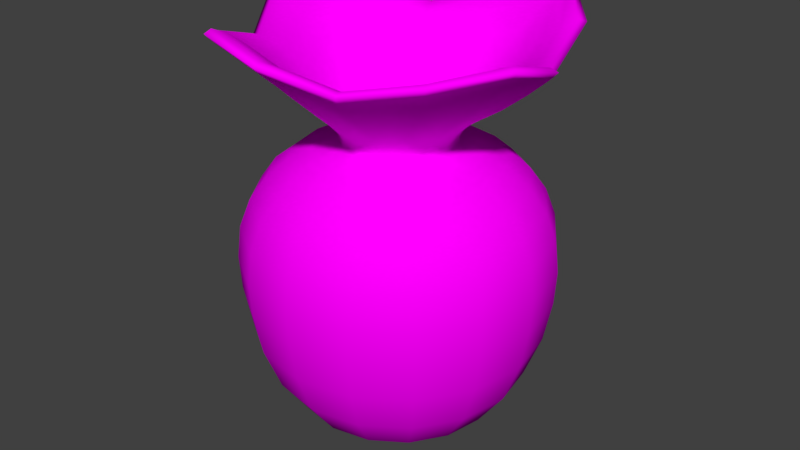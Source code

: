 # Source: MoneyBag.blend  (saved by Blender 2.79.0; exported with 4.5.12 LTS)
import bpy
from mathutils import Matrix  # noqa: F401  (used for matrix-valued properties, if any)

bpy.ops.wm.read_factory_settings(use_empty=True)
scene = bpy.context.scene
scene.name = 'Scene'

# ---- collections
col_collection_1 = bpy.data.collections.new('Collection 1'); scene.collection.children.link(col_collection_1)

# ---- images (referenced by path relative to the original .blend; pixels are not part of the script)
import os
ASSET_DIR = os.environ.get("B2B_ASSET_DIR", "")  # directory of the original .blend (textures are referenced by path, not embedded)
HERE = os.path.dirname(os.path.abspath(__file__))  # packed textures are extracted next to this script under _unpacked/

def load_image(name, relpath, width, height, colorspace="sRGB"):
    """Load a texture the original file referenced (path relative to the .blend, or extracted next to this script)."""
    p = next((c for c in (os.path.join(HERE, relpath), os.path.join(ASSET_DIR, relpath)) if relpath and os.path.exists(c)), "")
    if p:
        img = bpy.data.images.load(p, check_existing=True)
        img.name = name
    else:  # same state as the original file: an image datablock whose file is absent (Cycles renders it pink)
        img = bpy.data.images.new(name, width, height)
        img.source = "FILE"
        img.filepath = "//" + (relpath or name)
    img.colorspace_settings.name = colorspace
    return img
img_bagfabric_jpg = load_image('bagFabric.jpg', 'bagFabric.jpg', 1024, 1024, 'sRGB')

# ---- materials (node trees are filled in below, after node groups)
mat_fabric = bpy.data.materials.new('Fabric')
mat_fabric.alpha_threshold = 0.0
mat_fabric.roughness = 0.5

# ---- material node trees
mat_fabric.use_nodes = True; mat_fabric.node_tree.nodes.clear()
_N = mat_fabric.node_tree.nodes; _L = mat_fabric.node_tree.links
n0 = _N.new('ShaderNodeOutputMaterial'); n0.name = 'Material Output'; n0.location = (300, 300)
n1 = _N.new('ShaderNodeBsdfDiffuse'); n1.name = 'Diffuse BSDF'; n1.location = (10, 300)
n2 = _N.new('ShaderNodeTexImage'); n2.name = 'Image Texture'; n2.location = (-180, 300)
n2.width = 140
n2.image = img_bagfabric_jpg
_L.new(n1.outputs[0], n0.inputs[0])
_L.new(n2.outputs[0], n1.inputs[0])
n0.is_active_output = True

# ---- world
world_world = bpy.data.worlds.new('World'); scene.world = world_world
world_world.color = (0.05088, 0.05088, 0.05088)
world_world.use_sun_shadow = False
world_world.sun_shadow_jitter_overblur = 0.0
world_world.cycles.sampling_method = 'MANUAL'

# ---- meshes
me_cubeziercurve = bpy.data.meshes.new('CUBezierCurve')
me_cubeziercurve.from_pydata([(-0.00213, 0.002752, 0.0702), (0.006687, 0.002752, 0.0702), (0.03993, 0.002752, 0.0702), (0.07479, 0.002752, 0.0702), (0.1223, 0.002752, 0.07598), (0.1801, 0.002752, 0.1165), (0.255, 0.0003704, 0.1789), (0.3134, -0.01553, 0.2285), (0.365, -0.03109, 0.2745), (0.4406, -0.03592, 0.3445), (0.4919, -0.03432, 0.3818), (0.5436, -0.03054, 0.4069), (0.5693, -0.0284, 0.3983), (0.5513, -0.02994, 0.3782), (0.4797, -0.03542, 0.3145), (0.3974, -0.03214, 0.2505), (0.3317, -0.01541, 0.207), (0.2749, -0.0006751, 0.169), (0.2299, 0.002752, 0.1328), (0.1994, 0.002752, 0.09893), (0.187, 0.002752, 0.07384), (0.1895, 0.002752, 0.0557), (0.271, 0.002752, 0.03078), (0.3473, 0.002752, -0.009642), (0.4142, 0.002752, -0.06621), (0.4673, 0.002752, -0.1396), (0.5023, 0.002752, -0.2304), (0.5149, 0.002752, -0.3393), (0.508, 0.002752, -0.4511), (0.4813, 0.002752, -0.5885), (0.4259, 0.002752, -0.7309), (0.3329, 0.002752, -0.8579), (0.1932, 0.002752, -0.9491), (0.006016, 0.006126, 0.0702), (0.03673, 0.01885, 0.0702), (0.06893, 0.03219, 0.0702), (0.1129, 0.05038, 0.07598), (0.1662, 0.07249, 0.1165), (0.2282, 0.09637, 0.172), (0.2622, 0.103, 0.2036), (0.2875, 0.1058, 0.229), (0.3393, 0.123, 0.2814), (0.3791, 0.1387, 0.3108), (0.4208, 0.156, 0.3294), (0.4411, 0.1644, 0.317), (0.4269, 0.1585, 0.2996), (0.3695, 0.1348, 0.2454), (0.3117, 0.1146, 0.1994), (0.2777, 0.1093, 0.1805), (0.2446, 0.1025, 0.1601), (0.2113, 0.09101, 0.1318), (0.184, 0.07986, 0.09893), (0.1726, 0.07513, 0.07384), (0.1749, 0.0761, 0.0557), (0.2502, 0.1073, 0.03078), (0.3207, 0.1365, -0.009642), (0.3825, 0.1621, -0.06621), (0.4315, 0.1824, -0.1396), (0.4639, 0.1958, -0.2304), (0.4755, 0.2006, -0.3393), (0.4692, 0.198, -0.4511), (0.4445, 0.1878, -0.5885), (0.3934, 0.1666, -0.7309), (0.3074, 0.131, -0.8579), (0.1783, 0.07749, -0.9491), (0.004105, 0.008987, 0.0702), (0.02761, 0.0325, 0.0702), (0.05226, 0.05714, 0.0702), (0.08587, 0.09076, 0.07598), (0.1267, 0.1316, 0.1165), (0.1785, 0.1851, 0.1789), (0.2117, 0.23, 0.2285), (0.2403, 0.27, 0.2745), (0.2913, 0.3245, 0.3445), (0.3284, 0.3604, 0.3818), (0.3668, 0.3961, 0.4069), (0.3862, 0.4138, 0.3983), (0.3726, 0.4014, 0.3782), (0.3192, 0.352, 0.3145), (0.2627, 0.2931, 0.2505), (0.2247, 0.2429, 0.207), (0.192, 0.1994, 0.169), (0.162, 0.1668, 0.1328), (0.1403, 0.1452, 0.09893), (0.1316, 0.1365, 0.07384), (0.1334, 0.1383, 0.0557), (0.191, 0.1959, 0.03078), (0.245, 0.2499, -0.009642), (0.2923, 0.2971, -0.06621), (0.3298, 0.3347, -0.1396), (0.3545, 0.3594, -0.2304), (0.3635, 0.3683, -0.3393), (0.3586, 0.3635, -0.4511), (0.3397, 0.3446, -0.5885), (0.3006, 0.3054, -0.7309), (0.2348, 0.2396, -0.8579), (0.136, 0.1408, -0.9491), (0.001244, 0.0109, 0.0702), (0.01397, 0.04161, 0.0702), (0.02731, 0.07382, 0.0702), (0.0455, 0.1177, 0.07598), (0.06761, 0.1711, 0.1165), (0.09784, 0.2441, 0.1831), (0.1304, 0.3226, 0.2596), (0.1593, 0.3922, 0.3299), (0.1926, 0.4727, 0.4111), (0.2115, 0.5185, 0.4466), (0.2288, 0.5602, 0.4651), (0.2372, 0.5806, 0.4528), (0.2313, 0.5663, 0.4353), (0.2075, 0.5089, 0.3811), (0.1731, 0.4256, 0.3095), (0.1375, 0.3399, 0.2384), (0.1062, 0.2642, 0.175), (0.08668, 0.2172, 0.1328), (0.07498, 0.1889, 0.09893), (0.07025, 0.1775, 0.07384), (0.07122, 0.1798, 0.0557), (0.1024, 0.2551, 0.03078), (0.1316, 0.3256, -0.009642), (0.1572, 0.3874, -0.06621), (0.1775, 0.4364, -0.1396), (0.1909, 0.4688, -0.2304), (0.1957, 0.4804, -0.3393), (0.1931, 0.474, -0.4511), (0.1829, 0.4494, -0.5885), (0.1617, 0.3982, -0.7309), (0.1261, 0.3123, -0.8579), (0.07261, 0.1832, -0.9491), (-0.00213, 0.01157, 0.0702), (-0.00213, 0.04482, 0.0702), (-0.00213, 0.07967, 0.0702), (-0.00213, 0.1272, 0.07598), (-0.00213, 0.185, 0.1165), (-0.0007012, 0.2587, 0.18), (0.008843, 0.309, 0.2371), (0.01818, 0.3527, 0.2903), (0.02108, 0.4259, 0.3625), (0.01965, 0.4797, 0.4001), (0.01785, 0.5316, 0.4224), (0.01656, 0.5584, 0.4129), (0.01741, 0.5398, 0.3936), (0.02078, 0.4652, 0.3322), (0.01881, 0.3846, 0.2668), (0.00877, 0.3274, 0.2154), (-7.381e-05, 0.2781, 0.1706), (-0.00213, 0.2348, 0.1328), (-0.00213, 0.2042, 0.09893), (-0.00213, 0.1919, 0.07384), (-0.00213, 0.1944, 0.0557), (-0.00213, 0.2759, 0.03078), (-0.00213, 0.3522, -0.009642), (-0.00213, 0.4191, -0.06621), (-0.00213, 0.4721, -0.1396), (-0.00213, 0.5071, -0.2304), (-0.00213, 0.5198, -0.3393), (-0.00213, 0.5129, -0.4511), (-0.00213, 0.4862, -0.5885), (-0.00213, 0.4308, -0.7309), (-0.00213, 0.3378, -0.8579), (-0.00213, 0.198, -0.9491), (-0.005505, 0.0109, 0.0702), (-0.01823, 0.04161, 0.0702), (-0.03157, 0.07382, 0.0702), (-0.04976, 0.1177, 0.07598), (-0.07187, 0.1711, 0.1165), (-0.09829, 0.2299, 0.1749), (-0.1155, 0.2506, 0.2188), (-0.1291, 0.262, 0.2569), (-0.1523, 0.3062, 0.3162), (-0.1693, 0.3451, 0.3473), (-0.1864, 0.3862, 0.3656), (-0.1949, 0.4066, 0.3532), (-0.189, 0.3924, 0.3358), (-0.1652, 0.335, 0.2816), (-0.1397, 0.284, 0.2293), (-0.122, 0.2657, 0.196), (-0.1053, 0.2451, 0.1641), (-0.09061, 0.2159, 0.132), (-0.07924, 0.1889, 0.09893), (-0.07451, 0.1775, 0.07384), (-0.07548, 0.1798, 0.0557), (-0.1067, 0.2551, 0.03078), (-0.1359, 0.3256, -0.009642), (-0.1614, 0.3874, -0.06621), (-0.1818, 0.4364, -0.1396), (-0.1952, 0.4688, -0.2304), (-0.2, 0.4804, -0.3393), (-0.1973, 0.474, -0.4511), (-0.1871, 0.4494, -0.5885), (-0.1659, 0.3982, -0.7309), (-0.1303, 0.3123, -0.8579), (-0.07687, 0.1832, -0.9491), (-0.008365, 0.008987, 0.0702), (-0.03187, 0.0325, 0.0702), (-0.05652, 0.05714, 0.0702), (-0.09014, 0.09076, 0.07598), (-0.131, 0.1316, 0.1165), (-0.1854, 0.1821, 0.18), (-0.2367, 0.2073, 0.2371), (-0.2829, 0.228, 0.2903), (-0.3394, 0.2766, 0.3625), (-0.3751, 0.3162, 0.4001), (-0.4088, 0.3548, 0.4224), (-0.4257, 0.3752, 0.4129), (-0.4139, 0.3612, 0.3936), (-0.3667, 0.3047, 0.3322), (-0.3065, 0.2499, 0.2668), (-0.2496, 0.2204, 0.2154), (-0.2002, 0.1952, 0.1706), (-0.1662, 0.1668, 0.1328), (-0.1446, 0.1452, 0.09893), (-0.1359, 0.1365, 0.07384), (-0.1377, 0.1383, 0.0557), (-0.1953, 0.1959, 0.03078), (-0.2492, 0.2499, -0.009642), (-0.2965, 0.2971, -0.06621), (-0.334, 0.3347, -0.1396), (-0.3588, 0.3594, -0.2304), (-0.3677, 0.3683, -0.3393), (-0.3628, 0.3635, -0.4511), (-0.344, 0.3446, -0.5885), (-0.3048, 0.3054, -0.7309), (-0.239, 0.2396, -0.8579), (-0.1402, 0.1408, -0.9491), (-0.00213, 0.002752, -0.9841), (-0.01028, 0.006126, 0.0702), (-0.04099, 0.01885, 0.0702), (-0.07319, 0.03219, 0.0702), (-0.1171, 0.05038, 0.07598), (-0.1705, 0.07249, 0.1165), (-0.2427, 0.1029, 0.1825), (-0.3155, 0.1367, 0.2546), (-0.3864, 0.1644, 0.3255), (-0.4701, 0.1976, 0.4095), (-0.5176, 0.2165, 0.4464), (-0.5596, 0.2336, 0.4651), (-0.5799, 0.2421, 0.4528), (-0.5657, 0.2362, 0.4353), (-0.5077, 0.2126, 0.3806), (-0.4208, 0.1785, 0.306), (-0.3338, 0.1438, 0.2341), (-0.2627, 0.1113, 0.1743), (-0.2165, 0.09156, 0.1328), (-0.1883, 0.07986, 0.09893), (-0.1769, 0.07513, 0.07384), (-0.1792, 0.0761, 0.0557), (-0.2545, 0.1073, 0.03078), (-0.325, 0.1365, -0.009642), (-0.3868, 0.1621, -0.06621), (-0.4358, 0.1824, -0.1396), (-0.4681, 0.1958, -0.2304), (-0.4798, 0.2006, -0.3393), (-0.4734, 0.198, -0.4511), (-0.4488, 0.1878, -0.5885), (-0.3976, 0.1666, -0.7309), (-0.3116, 0.131, -0.8579), (-0.1826, 0.07749, -0.9491), (-0.01095, 0.002752, 0.0702), (-0.04419, 0.002752, 0.0702), (-0.07905, 0.002752, 0.0702), (-0.1266, 0.002752, 0.07598), (-0.1842, 0.002795, 0.1164), (-0.2429, 0.008247, 0.1676), (-0.2887, 0.01901, 0.2149), (-0.342, 0.02577, 0.269), (-0.4262, 0.02571, 0.3476), (-0.4837, 0.0233, 0.3889), (-0.5381, 0.02082, 0.4144), (-0.5645, 0.01966, 0.4053), (-0.5459, 0.0205, 0.3855), (-0.4717, 0.02375, 0.3222), (-0.3754, 0.02598, 0.2463), (-0.3071, 0.01894, 0.1933), (-0.261, 0.009216, 0.1569), (-0.2281, 0.004379, 0.1282), (-0.2033, 0.002828, 0.09872), (-0.1913, 0.002752, 0.07384), (-0.1938, 0.002752, 0.0557), (-0.2752, 0.002762, 0.03075), (-0.3516, 0.002752, -0.009642), (-0.4184, 0.002752, -0.06621), (-0.4715, 0.002752, -0.1396), (-0.5065, 0.002752, -0.2304), (-0.5192, 0.002752, -0.3393), (-0.5123, 0.002752, -0.4511), (-0.4856, 0.002752, -0.5885), (-0.4302, 0.002752, -0.7309), (-0.3371, 0.002752, -0.8579), (-0.1974, 0.002752, -0.9491), (-0.01028, -0.0006223, 0.0702), (-0.04099, -0.01335, 0.0702), (-0.07319, -0.02668, 0.0702), (-0.1171, -0.04488, 0.07598), (-0.1689, -0.06656, 0.1153), (-0.209, -0.08797, 0.1571), (-0.2274, -0.1044, 0.1887), (-0.2533, -0.1217, 0.2271), (-0.3156, -0.15, 0.2937), (-0.3605, -0.1687, 0.3282), (-0.4022, -0.186, 0.3467), (-0.4226, -0.1944, 0.3344), (-0.4084, -0.1885, 0.317), (-0.351, -0.1648, 0.2628), (-0.2778, -0.1331, 0.1994), (-0.2424, -0.111, 0.1656), (-0.2228, -0.09462, 0.1443), (-0.2035, -0.08257, 0.123), (-0.1861, -0.07376, 0.09726), (-0.1768, -0.06962, 0.07381), (-0.1792, -0.0706, 0.0557), (-0.2523, -0.1012, 0.02911), (-0.3223, -0.1303, -0.01167), (-0.3868, -0.1566, -0.06621), (-0.4358, -0.1769, -0.1396), (-0.4681, -0.1903, -0.2304), (-0.4798, -0.1951, -0.3393), (-0.4734, -0.1925, -0.4511), (-0.4488, -0.1823, -0.5885), (-0.3976, -0.1611, -0.7309), (-0.3116, -0.1254, -0.8579), (-0.1826, -0.07199, -0.9491), (-0.008365, -0.003483, 0.0702), (-0.03187, -0.02699, 0.0702), (-0.05652, -0.05164, 0.0702), (-0.09014, -0.08525, 0.07598), (-0.1308, -0.1261, 0.1164), (-0.166, -0.1757, 0.1682), (-0.1838, -0.2202, 0.2189), (-0.2102, -0.2634, 0.2757), (-0.2657, -0.3203, 0.3529), (-0.3087, -0.3574, 0.3934), (-0.3506, -0.3931, 0.4181), (-0.3707, -0.4105, 0.4084), (-0.3561, -0.3982, 0.3887), (-0.2981, -0.3489, 0.3259), (-0.2316, -0.2865, 0.2518), (-0.1964, -0.233, 0.197), (-0.1775, -0.1897, 0.1576), (-0.1602, -0.1597, 0.1282), (-0.1443, -0.1397, 0.09872), (-0.1359, -0.131, 0.07384), (-0.1377, -0.1328, 0.0557), (-0.1952, -0.1904, 0.03075), (-0.2492, -0.2444, -0.009642), (-0.2965, -0.2916, -0.06621), (-0.334, -0.3292, -0.1396), (-0.3588, -0.3539, -0.2304), (-0.3677, -0.3628, -0.3393), (-0.3628, -0.358, -0.4511), (-0.344, -0.3391, -0.5885), (-0.3048, -0.2999, -0.7309), (-0.239, -0.2341, -0.8579), (-0.1402, -0.1353, -0.9491), (-0.005505, -0.005394, 0.0702), (-0.01823, -0.03611, 0.0702), (-0.03157, -0.06831, 0.0702), (-0.04976, -0.1122, 0.07598), (-0.07187, -0.1656, 0.1165), (-0.1001, -0.2362, 0.1838), (-0.1215, -0.3047, 0.2619), (-0.1447, -0.3672, 0.3392), (-0.1784, -0.4408, 0.4241), (-0.1991, -0.4855, 0.4616), (-0.2173, -0.5275, 0.4808), (-0.2258, -0.5479, 0.4685), (-0.2199, -0.5336, 0.4511), (-0.1944, -0.4758, 0.3956), (-0.1584, -0.398, 0.3194), (-0.1294, -0.3216, 0.241), (-0.1078, -0.2555, 0.1761), (-0.09083, -0.2115, 0.1329), (-0.07924, -0.1834, 0.09893), (-0.07451, -0.172, 0.07384), (-0.07548, -0.1743, 0.0557), (-0.1067, -0.2496, 0.03078), (-0.1359, -0.3201, -0.009642), (-0.1614, -0.3819, -0.06621), (-0.1818, -0.4309, -0.1396), (-0.1952, -0.4633, -0.2304), (-0.2, -0.4749, -0.3393), (-0.1973, -0.4685, -0.4511), (-0.1871, -0.4439, -0.5885), (-0.1659, -0.3927, -0.7309), (-0.1303, -0.3067, -0.8579), (-0.07687, -0.1777, -0.9491), (-0.00213, -0.006065, 0.0702), (-0.00213, -0.03931, 0.0702), (-0.00213, -0.07417, 0.0702), (-0.00213, -0.1217, 0.07598), (-0.00213, -0.1795, 0.1165), (-0.001649, -0.2577, 0.1836), (-0.006024, -0.326, 0.2521), (-0.01537, -0.3776, 0.3081), (-0.02112, -0.4423, 0.3754), (-0.02059, -0.4908, 0.4107), (-0.01841, -0.542, 0.4332), (-0.01735, -0.5678, 0.4229), (-0.01799, -0.5495, 0.4041), (-0.01931, -0.4838, 0.3475), (-0.01526, -0.4109, 0.2859), (-0.005827, -0.3446, 0.2306), (-0.001521, -0.2789, 0.1756), (-0.00213, -0.2293, 0.1328), (-0.00213, -0.1987, 0.09893), (-0.00213, -0.1864, 0.07384), (-0.00213, -0.1889, 0.0557), (-0.00213, -0.2704, 0.03078), (-0.00213, -0.3467, -0.009642), (-0.00213, -0.4136, -0.06621), (-0.00213, -0.4666, -0.1396), (-0.00213, -0.5016, -0.2304), (-0.00213, -0.5143, -0.3393), (-0.00213, -0.5074, -0.4511), (-0.00213, -0.4807, -0.5885), (-0.00213, -0.4253, -0.7309), (-0.00213, -0.3323, -0.8579), (-0.00213, -0.1925, -0.9491), (0.001244, -0.005394, 0.0702), (0.01397, -0.03611, 0.0702), (0.02731, -0.06831, 0.0702), (0.0455, -0.1122, 0.07598), (0.06761, -0.1656, 0.1165), (0.0971, -0.2373, 0.1819), (0.1153, -0.2912, 0.2353), (0.1241, -0.3264, 0.2739), (0.1381, -0.3715, 0.3226), (0.1536, -0.4109, 0.3521), (0.1707, -0.4529, 0.3704), (0.179, -0.4734, 0.358), (0.1731, -0.4591, 0.3406), (0.1514, -0.4051, 0.2896), (0.1341, -0.3528, 0.2467), (0.1218, -0.3073, 0.2129), (0.1046, -0.2561, 0.1725), (0.08668, -0.2117, 0.1328), (0.07498, -0.1834, 0.09893), (0.07025, -0.172, 0.07384), (0.07122, -0.1743, 0.0557), (0.1024, -0.2496, 0.03078), (0.1316, -0.3201, -0.009642), (0.1572, -0.3819, -0.06621), (0.1775, -0.4309, -0.1396), (0.1909, -0.4632, -0.2304), (0.1957, -0.4749, -0.3393), (0.1931, -0.4685, -0.4511), (0.1829, -0.4439, -0.5885), (0.1617, -0.3927, -0.7309), (0.1261, -0.3067, -0.8579), (0.07261, -0.1777, -0.9491), (0.004105, -0.003483, 0.0702), (0.02761, -0.02699, 0.0702), (0.05226, -0.05164, 0.0702), (0.08587, -0.08525, 0.07598), (0.1267, -0.1261, 0.1165), (0.1826, -0.182, 0.1831), (0.2361, -0.2302, 0.2487), (0.2792, -0.2641, 0.3016), (0.3301, -0.3089, 0.3663), (0.3647, -0.3437, 0.4012), (0.3995, -0.3805, 0.4244), (0.4167, -0.3989, 0.4147), (0.4046, -0.386, 0.3954), (0.359, -0.3391, 0.3384), (0.3032, -0.288, 0.2791), (0.2492, -0.2434, 0.2273), (0.1979, -0.1972, 0.1749), (0.162, -0.1613, 0.1328), (0.1403, -0.1397, 0.09893), (0.1316, -0.131, 0.07384), (0.1334, -0.1328, 0.0557), (0.191, -0.1904, 0.03078), (0.245, -0.2444, -0.009642), (0.2923, -0.2916, -0.06621), (0.3298, -0.3292, -0.1396), (0.3545, -0.3539, -0.2304), (0.3635, -0.3628, -0.3393), (0.3586, -0.358, -0.4511), (0.3397, -0.3391, -0.5885), (0.3006, -0.2999, -0.7309), (0.2348, -0.2341, -0.8579), (0.136, -0.1353, -0.9491), (0.006016, -0.0006223, 0.0702), (0.03673, -0.01335, 0.0702), (0.06893, -0.02668, 0.0702), (0.1129, -0.04488, 0.07598), (0.1662, -0.06699, 0.1165), (0.2392, -0.09722, 0.1831), (0.3181, -0.1304, 0.26), (0.3891, -0.1612, 0.3314), (0.4682, -0.1924, 0.4114), (0.5136, -0.2109, 0.4466), (0.5553, -0.2281, 0.4651), (0.5757, -0.2366, 0.4528), (0.5615, -0.2307, 0.4353), (0.5041, -0.2069, 0.3811), (0.4218, -0.1739, 0.3104), (0.3352, -0.1372, 0.2385), (0.2593, -0.1055, 0.175), (0.2123, -0.08606, 0.1328), (0.184, -0.07436, 0.09893), (0.1726, -0.06963, 0.07384), (0.1749, -0.0706, 0.0557), (0.2502, -0.1018, 0.03078), (0.3207, -0.131, -0.009642), (0.3825, -0.1566, -0.06621), (0.4315, -0.1769, -0.1396), (0.4639, -0.1903, -0.2304), (0.4755, -0.1951, -0.3393), (0.4692, -0.1925, -0.4511), (0.4445, -0.1823, -0.5885), (0.3934, -0.1611, -0.7309), (0.3074, -0.1254, -0.8579), (0.1783, -0.07199, -0.9491)], [], [(0, 1, 33), (0, 33, 65), (0, 65, 97), (0, 97, 129), (0, 129, 161), (0, 161, 193), (0, 193, 226), (0, 226, 258), (0, 258, 290), (0, 290, 322), (0, 322, 354), (0, 354, 386), (0, 386, 418), (0, 418, 450), (0, 450, 482), (0, 482, 1), (2, 3, 35, 34), (34, 35, 67, 66), (66, 67, 99, 98), (98, 99, 131, 130), (130, 131, 163, 162), (162, 163, 195, 194), (194, 195, 228, 227), (227, 228, 260, 259), (259, 260, 292, 291), (291, 292, 324, 323), (323, 324, 356, 355), (355, 356, 388, 387), (387, 388, 420, 419), (419, 420, 452, 451), (451, 452, 484, 483), (483, 484, 3, 2), (3, 4, 36, 35), (35, 36, 68, 67), (67, 68, 100, 99), (99, 100, 132, 131), (131, 132, 164, 163), (163, 164, 196, 195), (195, 196, 229, 228), (228, 229, 261, 260), (260, 261, 293, 292), (292, 293, 325, 324), (324, 325, 357, 356), (356, 357, 389, 388), (388, 389, 421, 420), (420, 421, 453, 452), (452, 453, 485, 484), (484, 485, 4, 3), (8, 9, 41, 40), (40, 41, 73, 72), (72, 73, 105, 104), (104, 105, 137, 136), (136, 137, 169, 168), (168, 169, 201, 200), (200, 201, 234, 233), (233, 234, 266, 265), (265, 266, 298, 297), (297, 298, 330, 329), (329, 330, 362, 361), (361, 362, 394, 393), (393, 394, 426, 425), (425, 426, 458, 457), (457, 458, 490, 489), (489, 490, 9, 8), (4, 5, 37, 36), (36, 37, 69, 68), (68, 69, 101, 100), (100, 101, 133, 132), (132, 133, 165, 164), (164, 165, 197, 196), (196, 197, 230, 229), (229, 230, 262, 261), (261, 262, 294, 293), (293, 294, 326, 325), (325, 326, 358, 357), (357, 358, 390, 389), (389, 390, 422, 421), (421, 422, 454, 453), (453, 454, 486, 485), (485, 486, 5, 4), (5, 6, 38, 37), (37, 38, 70, 69), (69, 70, 102, 101), (101, 102, 134, 133), (133, 134, 166, 165), (165, 166, 198, 197), (197, 198, 231, 230), (230, 231, 263, 262), (262, 263, 295, 294), (294, 295, 327, 326), (326, 327, 359, 358), (358, 359, 391, 390), (390, 391, 423, 422), (422, 423, 455, 454), (454, 455, 487, 486), (486, 487, 6, 5), (6, 7, 39, 38), (38, 39, 71, 70), (70, 71, 103, 102), (102, 103, 135, 134), (134, 135, 167, 166), (166, 167, 199, 198), (198, 199, 232, 231), (231, 232, 264, 263), (263, 264, 296, 295), (295, 296, 328, 327), (327, 328, 360, 359), (359, 360, 392, 391), (391, 392, 424, 423), (423, 424, 456, 455), (455, 456, 488, 487), (487, 488, 7, 6), (7, 8, 40, 39), (39, 40, 72, 71), (71, 72, 104, 103), (103, 104, 136, 135), (135, 136, 168, 167), (167, 168, 200, 199), (199, 200, 233, 232), (232, 233, 265, 264), (264, 265, 297, 296), (296, 297, 329, 328), (328, 329, 361, 360), (360, 361, 393, 392), (392, 393, 425, 424), (424, 425, 457, 456), (456, 457, 489, 488), (488, 489, 8, 7), (9, 10, 42, 41), (41, 42, 74, 73), (73, 74, 106, 105), (105, 106, 138, 137), (137, 138, 170, 169), (169, 170, 202, 201), (201, 202, 235, 234), (234, 235, 267, 266), (266, 267, 299, 298), (298, 299, 331, 330), (330, 331, 363, 362), (362, 363, 395, 394), (394, 395, 427, 426), (426, 427, 459, 458), (458, 459, 491, 490), (490, 491, 10, 9), (10, 11, 43, 42), (42, 43, 75, 74), (74, 75, 107, 106), (106, 107, 139, 138), (138, 139, 171, 170), (170, 171, 203, 202), (202, 203, 236, 235), (235, 236, 268, 267), (267, 268, 300, 299), (299, 300, 332, 331), (331, 332, 364, 363), (363, 364, 396, 395), (395, 396, 428, 427), (427, 428, 460, 459), (459, 460, 492, 491), (491, 492, 11, 10), (11, 12, 44, 43), (43, 44, 76, 75), (75, 76, 108, 107), (107, 108, 140, 139), (139, 140, 172, 171), (171, 172, 204, 203), (203, 204, 237, 236), (236, 237, 269, 268), (268, 269, 301, 300), (300, 301, 333, 332), (332, 333, 365, 364), (364, 365, 397, 396), (396, 397, 429, 428), (428, 429, 461, 460), (460, 461, 493, 492), (492, 493, 12, 11), (33, 34, 66, 65), (65, 66, 98, 97), (97, 98, 130, 129), (129, 130, 162, 161), (161, 162, 194, 193), (193, 194, 227, 226), (226, 227, 259, 258), (258, 259, 291, 290), (290, 291, 323, 322), (322, 323, 355, 354), (354, 355, 387, 386), (386, 387, 419, 418), (418, 419, 451, 450), (450, 451, 483, 482), (482, 483, 2, 1), (12, 13, 45, 44), (44, 45, 77, 76), (76, 77, 109, 108), (108, 109, 141, 140), (140, 141, 173, 172), (172, 173, 205, 204), (204, 205, 238, 237), (237, 238, 270, 269), (269, 270, 302, 301), (301, 302, 334, 333), (333, 334, 366, 365), (365, 366, 398, 397), (397, 398, 430, 429), (429, 430, 462, 461), (461, 462, 494, 493), (493, 494, 13, 12), (14, 15, 47, 46), (46, 47, 79, 78), (78, 79, 111, 110), (110, 111, 143, 142), (142, 143, 175, 174), (174, 175, 207, 206), (206, 207, 240, 239), (239, 240, 272, 271), (271, 272, 304, 303), (303, 304, 336, 335), (335, 336, 368, 367), (367, 368, 400, 399), (399, 400, 432, 431), (431, 432, 464, 463), (463, 464, 496, 495), (495, 496, 15, 14), (15, 16, 48, 47), (47, 48, 80, 79), (79, 80, 112, 111), (111, 112, 144, 143), (143, 144, 176, 175), (175, 176, 208, 207), (207, 208, 241, 240), (240, 241, 273, 272), (272, 273, 305, 304), (304, 305, 337, 336), (336, 337, 369, 368), (368, 369, 401, 400), (400, 401, 433, 432), (432, 433, 465, 464), (464, 465, 497, 496), (496, 497, 16, 15), (16, 17, 49, 48), (48, 49, 81, 80), (80, 81, 113, 112), (112, 113, 145, 144), (144, 145, 177, 176), (176, 177, 209, 208), (208, 209, 242, 241), (241, 242, 274, 273), (273, 274, 306, 305), (305, 306, 338, 337), (337, 338, 370, 369), (369, 370, 402, 401), (401, 402, 434, 433), (433, 434, 466, 465), (465, 466, 498, 497), (497, 498, 17, 16), (17, 18, 50, 49), (49, 50, 82, 81), (81, 82, 114, 113), (113, 114, 146, 145), (145, 146, 178, 177), (177, 178, 210, 209), (209, 210, 243, 242), (242, 243, 275, 274), (274, 275, 307, 306), (306, 307, 339, 338), (338, 339, 371, 370), (370, 371, 403, 402), (402, 403, 435, 434), (434, 435, 467, 466), (466, 467, 499, 498), (498, 499, 18, 17), (18, 19, 51, 50), (50, 51, 83, 82), (82, 83, 115, 114), (114, 115, 147, 146), (146, 147, 179, 178), (178, 179, 211, 210), (210, 211, 244, 243), (243, 244, 276, 275), (275, 276, 308, 307), (307, 308, 340, 339), (339, 340, 372, 371), (371, 372, 404, 403), (403, 404, 436, 435), (435, 436, 468, 467), (467, 468, 500, 499), (499, 500, 19, 18), (20, 21, 53, 52), (52, 53, 85, 84), (84, 85, 117, 116), (116, 117, 149, 148), (148, 149, 181, 180), (180, 181, 213, 212), (212, 213, 246, 245), (245, 246, 278, 277), (277, 278, 310, 309), (309, 310, 342, 341), (341, 342, 374, 373), (373, 374, 406, 405), (405, 406, 438, 437), (437, 438, 470, 469), (469, 470, 502, 501), (501, 502, 21, 20), (45, 46, 78, 77), (77, 78, 110, 109), (109, 110, 142, 141), (141, 142, 174, 173), (173, 174, 206, 205), (205, 206, 239, 238), (238, 239, 271, 270), (270, 271, 303, 302), (302, 303, 335, 334), (334, 335, 367, 366), (366, 367, 399, 398), (398, 399, 431, 430), (430, 431, 463, 462), (462, 463, 495, 494), (494, 495, 14, 13), (51, 52, 84, 83), (83, 84, 116, 115), (115, 116, 148, 147), (147, 148, 180, 179), (179, 180, 212, 211), (211, 212, 245, 244), (244, 245, 277, 276), (276, 277, 309, 308), (308, 309, 341, 340), (340, 341, 373, 372), (372, 373, 405, 404), (404, 405, 437, 436), (436, 437, 469, 468), (468, 469, 501, 500), (500, 501, 20, 19), (13, 14, 46, 45), (22, 23, 55, 54), (54, 55, 87, 86), (86, 87, 119, 118), (118, 119, 151, 150), (150, 151, 183, 182), (182, 183, 215, 214), (214, 215, 248, 247), (247, 248, 280, 279), (279, 280, 312, 311), (311, 312, 344, 343), (343, 344, 376, 375), (375, 376, 408, 407), (407, 408, 440, 439), (439, 440, 472, 471), (471, 472, 504, 503), (503, 504, 23, 22), (23, 24, 56, 55), (55, 56, 88, 87), (87, 88, 120, 119), (119, 120, 152, 151), (151, 152, 184, 183), (183, 184, 216, 215), (215, 216, 249, 248), (248, 249, 281, 280), (280, 281, 313, 312), (312, 313, 345, 344), (344, 345, 377, 376), (376, 377, 409, 408), (408, 409, 441, 440), (440, 441, 473, 472), (472, 473, 505, 504), (504, 505, 24, 23), (24, 25, 57, 56), (56, 57, 89, 88), (88, 89, 121, 120), (120, 121, 153, 152), (152, 153, 185, 184), (184, 185, 217, 216), (216, 217, 250, 249), (249, 250, 282, 281), (281, 282, 314, 313), (313, 314, 346, 345), (345, 346, 378, 377), (377, 378, 410, 409), (409, 410, 442, 441), (441, 442, 474, 473), (473, 474, 506, 505), (505, 506, 25, 24), (25, 26, 58, 57), (57, 58, 90, 89), (89, 90, 122, 121), (121, 122, 154, 153), (153, 154, 186, 185), (185, 186, 218, 217), (217, 218, 251, 250), (250, 251, 283, 282), (282, 283, 315, 314), (314, 315, 347, 346), (346, 347, 379, 378), (378, 379, 411, 410), (410, 411, 443, 442), (442, 443, 475, 474), (474, 475, 507, 506), (506, 507, 26, 25), (26, 27, 59, 58), (58, 59, 91, 90), (90, 91, 123, 122), (122, 123, 155, 154), (154, 155, 187, 186), (186, 187, 219, 218), (218, 219, 252, 251), (251, 252, 284, 283), (283, 284, 316, 315), (315, 316, 348, 347), (347, 348, 380, 379), (379, 380, 412, 411), (411, 412, 444, 443), (443, 444, 476, 475), (475, 476, 508, 507), (507, 508, 27, 26), (27, 28, 60, 59), (59, 60, 92, 91), (91, 92, 124, 123), (123, 124, 156, 155), (155, 156, 188, 187), (187, 188, 220, 219), (219, 220, 253, 252), (252, 253, 285, 284), (284, 285, 317, 316), (316, 317, 349, 348), (348, 349, 381, 380), (380, 381, 413, 412), (412, 413, 445, 444), (444, 445, 477, 476), (476, 477, 509, 508), (508, 509, 28, 27), (28, 29, 61, 60), (60, 61, 93, 92), (92, 93, 125, 124), (124, 125, 157, 156), (156, 157, 189, 188), (188, 189, 221, 220), (220, 221, 254, 253), (253, 254, 286, 285), (285, 286, 318, 317), (317, 318, 350, 349), (349, 350, 382, 381), (381, 382, 414, 413), (413, 414, 446, 445), (445, 446, 478, 477), (477, 478, 510, 509), (509, 510, 29, 28), (29, 30, 62, 61), (61, 62, 94, 93), (93, 94, 126, 125), (125, 126, 158, 157), (157, 158, 190, 189), (189, 190, 222, 221), (221, 222, 255, 254), (254, 255, 287, 286), (286, 287, 319, 318), (318, 319, 351, 350), (350, 351, 383, 382), (382, 383, 415, 414), (414, 415, 447, 446), (446, 447, 479, 478), (478, 479, 511, 510), (510, 511, 30, 29), (30, 31, 63, 62), (62, 63, 95, 94), (94, 95, 127, 126), (126, 127, 159, 158), (158, 159, 191, 190), (190, 191, 223, 222), (222, 223, 256, 255), (255, 256, 288, 287), (287, 288, 320, 319), (319, 320, 352, 351), (351, 352, 384, 383), (383, 384, 416, 415), (415, 416, 448, 447), (447, 448, 480, 479), (479, 480, 512, 511), (511, 512, 31, 30), (31, 32, 64, 63), (63, 64, 96, 95), (95, 96, 128, 127), (127, 128, 160, 159), (159, 160, 192, 191), (191, 192, 224, 223), (223, 224, 257, 256), (256, 257, 289, 288), (288, 289, 321, 320), (320, 321, 353, 352), (352, 353, 385, 384), (384, 385, 417, 416), (416, 417, 449, 448), (448, 449, 481, 480), (480, 481, 513, 512), (512, 513, 32, 31), (32, 225, 64), (64, 225, 96), (96, 225, 128), (128, 225, 160), (160, 225, 192), (192, 225, 224), (224, 225, 257), (257, 225, 289), (289, 225, 321), (321, 225, 353), (353, 225, 385), (385, 225, 417), (417, 225, 449), (449, 225, 481), (481, 225, 513), (513, 225, 32), (53, 54, 86, 85), (85, 86, 118, 117), (117, 118, 150, 149), (149, 150, 182, 181), (181, 182, 214, 213), (213, 214, 247, 246), (246, 247, 279, 278), (278, 279, 311, 310), (310, 311, 343, 342), (342, 343, 375, 374), (374, 375, 407, 406), (406, 407, 439, 438), (438, 439, 471, 470), (470, 471, 503, 502), (502, 503, 22, 21), (19, 20, 52, 51), (21, 22, 54, 53), (1, 2, 34, 33)])
me_cubeziercurve.polygons.foreach_set('use_smooth', [True] * 528)
_uv = me_cubeziercurve.uv_layers.new(name='UVMap')
_uv.uv.foreach_set('vector', [1.911, 2.855, 1.771, 2.677, 1.842, 2.634, 1.911, 2.855, 1.842, 2.634, 1.927, 2.618, 1.911, 2.855, 1.927, 2.618, 2.017, 2.635, 1.911, 2.855, 2.017, 2.635, 2.099, 2.687, 1.911, 2.855, 2.144, 2.797, 2.144, 2.89, 1.911, 2.855, 2.144, 2.89, 2.111, 2.972, 1.911, 2.855, 2.111, 2.972, 2.052, 3.033, 1.911, 2.855, 2.052, 3.033, 1.979, 3.068, 1.911, 2.855, 1.979, 3.068, 1.9, 3.075, 1.911, 2.855, 1.9, 3.075, 1.827, 3.056, 1.911, 2.855, 1.827, 3.056, 1.764, 3.015, 1.911, 2.855, 1.764, 3.015, 1.719, 2.956, 1.911, 2.855, 1.719, 2.956, 1.695, 2.886, 1.911, 2.855, 1.695, 2.886, 1.696, 2.811, 1.911, 2.855, 1.696, 2.811, 1.721, 2.738, 1.911, 2.855, 1.721, 2.738, 1.771, 2.677, -0.1464, 3.875, -0.1464, 3.823, 0.1119, 3.823, 0.1119, 3.875, 0.1119, 3.875, 0.1119, 3.823, 0.3803, 3.823, 0.3803, 3.875, 0.3803, 3.875, 0.3803, 3.823, 0.6329, 3.823, 0.6329, 3.875, 0.6329, 3.875, 0.6329, 3.823, 0.8827, 3.823, 0.8827, 3.875, -3.17, 3.875, -3.17, 3.823, -2.902, 3.823, -2.902, 3.875, -2.902, 3.875, -2.902, 3.823, -2.646, 3.823, -2.646, 3.875, -2.646, 3.875, -2.646, 3.823, -2.408, 3.823, -2.408, 3.875, -2.408, 3.875, -2.408, 3.823, -2.157, 3.823, -2.157, 3.875, -2.157, 3.875, -2.157, 3.823, -1.889, 3.823, -1.889, 3.875, -1.889, 3.875, -1.889, 3.823, -1.637, 3.823, -1.637, 3.875, -1.637, 3.875, -1.637, 3.823, -1.398, 3.823, -1.398, 3.875, -1.398, 3.875, -1.398, 3.823, -1.156, 3.823, -1.156, 3.875, -1.156, 3.875, -1.156, 3.823, -0.9058, 3.823, -0.9058, 3.875, -0.9058, 3.875, -0.9058, 3.823, -0.6428, 3.823, -0.6428, 3.875, -0.6428, 3.875, -0.6428, 3.823, -0.3905, 3.823, -0.3905, 3.875, -0.3905, 3.875, -0.3905, 3.823, -0.1464, 3.823, -0.1464, 3.875, -0.1464, 3.823, -0.1464, 3.75, 0.1119, 3.75, 0.1119, 3.823, 0.1119, 3.823, 0.1119, 3.75, 0.3803, 3.75, 0.3803, 3.823, 0.3803, 3.823, 0.3803, 3.75, 0.6329, 3.75, 0.6329, 3.823, 0.6329, 3.823, 0.6329, 3.75, 0.8827, 3.75, 0.8827, 3.823, -3.17, 3.823, -3.17, 3.75, -2.902, 3.75, -2.902, 3.823, -2.902, 3.823, -2.902, 3.75, -2.646, 3.75, -2.646, 3.823, -2.646, 3.823, -2.646, 3.75, -2.408, 3.75, -2.408, 3.823, -2.408, 3.823, -2.408, 3.75, -2.157, 3.75, -2.157, 3.823, -2.157, 3.823, -2.157, 3.75, -1.889, 3.75, -1.889, 3.823, -1.889, 3.823, -1.889, 3.75, -1.637, 3.75, -1.637, 3.823, -1.637, 3.823, -1.637, 3.75, -1.398, 3.75, -1.398, 3.823, -1.398, 3.823, -1.398, 3.75, -1.156, 3.75, -1.156, 3.823, -1.156, 3.823, -1.156, 3.75, -0.9058, 3.75, -0.9058, 3.823, -0.9058, 3.823, -0.9058, 3.75, -0.6428, 3.75, -0.6428, 3.823, -0.6428, 3.823, -0.6428, 3.75, -0.3905, 3.75, -0.3905, 3.823, -0.3905, 3.823, -0.3905, 3.75, -0.1464, 3.75, -0.1464, 3.823, -0.1464, 3.268, -0.1464, 3.115, 0.1119, 3.115, 0.1119, 3.268, 0.1119, 3.268, 0.1119, 3.115, 0.3803, 3.115, 0.3803, 3.268, 0.3803, 3.268, 0.3803, 3.115, 0.6329, 3.115, 0.6329, 3.268, 0.6329, 3.268, 0.6329, 3.115, 0.8827, 3.115, 0.8827, 3.268, -3.17, 3.268, -3.17, 3.115, -2.902, 3.115, -2.902, 3.268, -2.902, 3.268, -2.902, 3.115, -2.646, 3.115, -2.646, 3.268, -2.646, 3.268, -2.646, 3.115, -2.408, 3.115, -2.408, 3.268, -2.408, 3.268, -2.408, 3.115, -2.157, 3.115, -2.157, 3.268, -2.157, 3.268, -2.157, 3.115, -1.889, 3.115, -1.889, 3.268, -1.889, 3.268, -1.889, 3.115, -1.637, 3.115, -1.637, 3.268, -1.637, 3.268, -1.637, 3.115, -1.398, 3.115, -1.398, 3.268, -1.398, 3.268, -1.398, 3.115, -1.156, 3.115, -1.156, 3.268, -1.156, 3.268, -1.156, 3.115, -0.9058, 3.115, -0.9058, 3.268, -0.9058, 3.268, -0.9058, 3.115, -0.6428, 3.115, -0.6428, 3.268, -0.6428, 3.268, -0.6428, 3.115, -0.3905, 3.115, -0.3905, 3.268, -0.3905, 3.268, -0.3905, 3.115, -0.1464, 3.115, -0.1464, 3.268, -0.1464, 3.75, -0.1464, 3.644, 0.1119, 3.644, 0.1119, 3.75, 0.1119, 3.75, 0.1119, 3.644, 0.3803, 3.644, 0.3803, 3.75, 0.3803, 3.75, 0.3803, 3.644, 0.6329, 3.644, 0.6329, 3.75, 0.6329, 3.75, 0.6329, 3.644, 0.8827, 3.644, 0.8827, 3.75, -3.17, 3.75, -3.17, 3.644, -2.902, 3.644, -2.902, 3.75, -2.902, 3.75, -2.902, 3.644, -2.646, 3.644, -2.646, 3.75, -2.646, 3.75, -2.646, 3.644, -2.408, 3.644, -2.408, 3.75, -2.408, 3.75, -2.408, 3.644, -2.157, 3.644, -2.157, 3.75, -2.157, 3.75, -2.157, 3.644, -1.889, 3.644, -1.889, 3.75, -1.889, 3.75, -1.889, 3.644, -1.637, 3.644, -1.637, 3.75, -1.637, 3.75, -1.637, 3.644, -1.398, 3.644, -1.398, 3.75, -1.398, 3.75, -1.398, 3.644, -1.156, 3.644, -1.156, 3.75, -1.156, 3.75, -1.156, 3.644, -0.9058, 3.644, -0.9058, 3.75, -0.9058, 3.75, -0.9058, 3.644, -0.6428, 3.644, -0.6428, 3.75, -0.6428, 3.75, -0.6428, 3.644, -0.3905, 3.644, -0.3905, 3.75, -0.3905, 3.75, -0.3905, 3.644, -0.1464, 3.644, -0.1464, 3.75, -0.1464, 3.644, -0.1464, 3.502, 0.1119, 3.502, 0.1119, 3.644, 0.1119, 3.644, 0.1119, 3.502, 0.3803, 3.502, 0.3803, 3.644, 0.3803, 3.644, 0.3803, 3.502, 0.6329, 3.502, 0.6329, 3.644, 0.6329, 3.644, 0.6329, 3.502, 0.8827, 3.502, 0.8827, 3.644, -3.17, 3.644, -3.17, 3.502, -2.902, 3.502, -2.902, 3.644, -2.902, 3.644, -2.902, 3.502, -2.646, 3.502, -2.646, 3.644, -2.646, 3.644, -2.646, 3.502, -2.408, 3.502, -2.408, 3.644, -2.408, 3.644, -2.408, 3.502, -2.157, 3.502, -2.157, 3.644, -2.157, 3.644, -2.157, 3.502, -1.889, 3.502, -1.889, 3.644, -1.889, 3.644, -1.889, 3.502, -1.637, 3.502, -1.637, 3.644, -1.637, 3.644, -1.637, 3.502, -1.398, 3.502, -1.398, 3.644, -1.398, 3.644, -1.398, 3.502, -1.156, 3.502, -1.156, 3.644, -1.156, 3.644, -1.156, 3.502, -0.9058, 3.502, -0.9058, 3.644, -0.9058, 3.644, -0.9058, 3.502, -0.6428, 3.502, -0.6428, 3.644, -0.6428, 3.644, -0.6428, 3.502, -0.3905, 3.502, -0.3905, 3.644, -0.3905, 3.644, -0.3905, 3.502, -0.1464, 3.502, -0.1464, 3.644, -0.1464, 3.502, -0.1464, 3.379, 0.1119, 3.379, 0.1119, 3.502, 0.1119, 3.502, 0.1119, 3.379, 0.3803, 3.379, 0.3803, 3.502, 0.3803, 3.502, 0.3803, 3.379, 0.6329, 3.379, 0.6329, 3.502, 0.6329, 3.502, 0.6329, 3.379, 0.8827, 3.379, 0.8827, 3.502, -3.17, 3.502, -3.17, 3.379, -2.902, 3.379, -2.902, 3.502, -2.902, 3.502, -2.902, 3.379, -2.646, 3.379, -2.646, 3.502, -2.646, 3.502, -2.646, 3.379, -2.408, 3.379, -2.408, 3.502, -2.408, 3.502, -2.408, 3.379, -2.157, 3.379, -2.157, 3.502, -2.157, 3.502, -2.157, 3.379, -1.889, 3.379, -1.889, 3.502, -1.889, 3.502, -1.889, 3.379, -1.637, 3.379, -1.637, 3.502, -1.637, 3.502, -1.637, 3.379, -1.398, 3.379, -1.398, 3.502, -1.398, 3.502, -1.398, 3.379, -1.156, 3.379, -1.156, 3.502, -1.156, 3.502, -1.156, 3.379, -0.9058, 3.379, -0.9058, 3.502, -0.9058, 3.502, -0.9058, 3.379, -0.6428, 3.379, -0.6428, 3.502, -0.6428, 3.502, -0.6428, 3.379, -0.3905, 3.379, -0.3905, 3.502, -0.3905, 3.502, -0.3905, 3.379, -0.1464, 3.379, -0.1464, 3.502, -0.1464, 3.379, -0.1464, 3.268, 0.1119, 3.268, 0.1119, 3.379, 0.1119, 3.379, 0.1119, 3.268, 0.3803, 3.268, 0.3803, 3.379, 0.3803, 3.379, 0.3803, 3.268, 0.6329, 3.268, 0.6329, 3.379, 0.6329, 3.379, 0.6329, 3.268, 0.8827, 3.268, 0.8827, 3.379, -3.17, 3.379, -3.17, 3.268, -2.902, 3.268, -2.902, 3.379, -2.902, 3.379, -2.902, 3.268, -2.646, 3.268, -2.646, 3.379, -2.646, 3.379, -2.646, 3.268, -2.408, 3.268, -2.408, 3.379, -2.408, 3.379, -2.408, 3.268, -2.157, 3.268, -2.157, 3.379, -2.157, 3.379, -2.157, 3.268, -1.889, 3.268, -1.889, 3.379, -1.889, 3.379, -1.889, 3.268, -1.637, 3.268, -1.637, 3.379, -1.637, 3.379, -1.637, 3.268, -1.398, 3.268, -1.398, 3.379, -1.398, 3.379, -1.398, 3.268, -1.156, 3.268, -1.156, 3.379, -1.156, 3.379, -1.156, 3.268, -0.9058, 3.268, -0.9058, 3.379, -0.9058, 3.379, -0.9058, 3.268, -0.6428, 3.268, -0.6428, 3.379, -0.6428, 3.379, -0.6428, 3.268, -0.3905, 3.268, -0.3905, 3.379, -0.3905, 3.379, -0.3905, 3.268, -0.1464, 3.268, -0.1464, 3.379, -0.1464, 3.115, -0.1464, 3.022, 0.1119, 3.022, 0.1119, 3.115, 0.1119, 3.115, 0.1119, 3.022, 0.3803, 3.022, 0.3803, 3.115, 0.3803, 3.115, 0.3803, 3.022, 0.6329, 3.022, 0.6329, 3.115, 0.6329, 3.115, 0.6329, 3.022, 0.8827, 3.022, 0.8827, 3.115, -3.17, 3.115, -3.17, 3.022, -2.902, 3.022, -2.902, 3.115, -2.902, 3.115, -2.902, 3.022, -2.646, 3.022, -2.646, 3.115, -2.646, 3.115, -2.646, 3.022, -2.408, 3.022, -2.408, 3.115, -2.408, 3.115, -2.408, 3.022, -2.157, 3.022, -2.157, 3.115, -2.157, 3.115, -2.157, 3.022, -1.889, 3.022, -1.889, 3.115, -1.889, 3.115, -1.889, 3.022, -1.637, 3.022, -1.637, 3.115, -1.637, 3.115, -1.637, 3.022, -1.398, 3.022, -1.398, 3.115, -1.398, 3.115, -1.398, 3.022, -1.156, 3.022, -1.156, 3.115, -1.156, 3.115, -1.156, 3.022, -0.9058, 3.022, -0.9058, 3.115, -0.9058, 3.115, -0.9058, 3.022, -0.6428, 3.022, -0.6428, 3.115, -0.6428, 3.115, -0.6428, 3.022, -0.3905, 3.022, -0.3905, 3.115, -0.3905, 3.115, -0.3905, 3.022, -0.1464, 3.022, -0.1464, 3.115, -0.1464, 3.022, -0.1464, 2.942, 0.1119, 2.942, 0.1119, 3.022, 0.1119, 3.022, 0.1119, 2.942, 0.3803, 2.942, 0.3803, 3.022, 0.3803, 3.022, 0.3803, 2.942, 0.6329, 2.942, 0.6329, 3.022, 0.6329, 3.022, 0.6329, 2.942, 0.8827, 2.942, 0.8827, 3.022, -3.17, 3.022, -3.17, 2.942, -2.902, 2.942, -2.902, 3.022, -2.902, 3.022, -2.902, 2.942, -2.646, 2.942, -2.646, 3.022, -2.646, 3.022, -2.646, 2.942, -2.408, 2.942, -2.408, 3.022, -2.408, 3.022, -2.408, 2.942, -2.157, 2.942, -2.157, 3.022, -2.157, 3.022, -2.157, 2.942, -1.889, 2.942, -1.889, 3.022, -1.889, 3.022, -1.889, 2.942, -1.637, 2.942, -1.637, 3.022, -1.637, 3.022, -1.637, 2.942, -1.398, 2.942, -1.398, 3.022, -1.398, 3.022, -1.398, 2.942, -1.156, 2.942, -1.156, 3.022, -1.156, 3.022, -1.156, 2.942, -0.9058, 2.942, -0.9058, 3.022, -0.9058, 3.022, -0.9058, 2.942, -0.6428, 2.942, -0.6428, 3.022, -0.6428, 3.022, -0.6428, 2.942, -0.3905, 2.942, -0.3905, 3.022, -0.3905, 3.022, -0.3905, 2.942, -0.1464, 2.942, -0.1464, 3.022, -0.1464, 2.942, -0.1464, 2.902, 0.1119, 2.902, 0.1119, 2.942, 0.1119, 2.942, 0.1119, 2.902, 0.3803, 2.902, 0.3803, 2.942, 0.3803, 2.942, 0.3803, 2.902, 0.6329, 2.902, 0.6329, 2.942, 0.6329, 2.942, 0.6329, 2.902, 0.8827, 2.902, 0.8827, 2.942, -3.17, 2.942, -3.17, 2.902, -2.902, 2.902, -2.902, 2.942, -2.902, 2.942, -2.902, 2.902, -2.646, 2.902, -2.646, 2.942, -2.646, 2.942, -2.646, 2.902, -2.408, 2.902, -2.408, 2.942, -2.408, 2.942, -2.408, 2.902, -2.157, 2.902, -2.157, 2.942, -2.157, 2.942, -2.157, 2.902, -1.889, 2.902, -1.889, 2.942, -1.889, 2.942, -1.889, 2.902, -1.637, 2.902, -1.637, 2.942, -1.637, 2.942, -1.637, 2.902, -1.398, 2.902, -1.398, 2.942, -1.398, 2.942, -1.398, 2.902, -1.156, 2.902, -1.156, 2.942, -1.156, 2.942, -1.156, 2.902, -0.9058, 2.902, -0.9058, 2.942, -0.9058, 2.942, -0.9058, 2.902, -0.6428, 2.902, -0.6428, 2.942, -0.6428, 2.942, -0.6428, 2.902, -0.3905, 2.902, -0.3905, 2.942, -0.3905, 2.942, -0.3905, 2.902, -0.1464, 2.902, -0.1464, 2.942, 0.1119, 3.926, 0.1119, 3.875, 0.3803, 3.875, 0.3803, 3.926, 0.3803, 3.926, 0.3803, 3.875, 0.6329, 3.875, 0.6329, 3.926, 0.6329, 3.926, 0.6329, 3.875, 0.8827, 3.875, 0.8827, 3.926, -3.17, 3.926, -3.17, 3.875, -2.902, 3.875, -2.902, 3.926, -2.902, 3.926, -2.902, 3.875, -2.646, 3.875, -2.646, 3.926, -2.646, 3.926, -2.646, 3.875, -2.408, 3.875, -2.408, 3.926, -2.408, 3.926, -2.408, 3.875, -2.157, 3.875, -2.157, 3.926, -2.157, 3.926, -2.157, 3.875, -1.889, 3.875, -1.889, 3.926, -1.889, 3.926, -1.889, 3.875, -1.637, 3.875, -1.637, 3.926, -1.637, 3.926, -1.637, 3.875, -1.398, 3.875, -1.398, 3.926, -1.398, 3.926, -1.398, 3.875, -1.156, 3.875, -1.156, 3.926, -1.156, 3.926, -1.156, 3.875, -0.9058, 3.875, -0.9058, 3.926, -0.9058, 3.926, -0.9058, 3.875, -0.6428, 3.875, -0.6428, 3.926, -0.6428, 3.926, -0.6428, 3.875, -0.3905, 3.875, -0.3905, 3.926, -0.3905, 3.926, -0.3905, 3.875, -0.1464, 3.875, -0.1464, 3.926, -0.1464, 2.902, -0.1464, 2.864, 0.1119, 2.864, 0.1119, 2.902, 0.1119, 2.902, 0.1119, 2.864, 0.3803, 2.864, 0.3803, 2.902, 0.3803, 2.902, 0.3803, 2.864, 0.6329, 2.864, 0.6329, 2.902, 0.6329, 2.902, 0.6329, 2.864, 0.8827, 2.864, 0.8827, 2.902, -3.17, 2.902, -3.17, 2.864, -2.902, 2.864, -2.902, 2.902, -2.902, 2.902, -2.902, 2.864, -2.646, 2.864, -2.646, 2.902, -2.646, 2.902, -2.646, 2.864, -2.408, 2.864, -2.408, 2.902, -2.408, 2.902, -2.408, 2.864, -2.157, 2.864, -2.157, 2.902, -2.157, 2.902, -2.157, 2.864, -1.889, 2.864, -1.889, 2.902, -1.889, 2.902, -1.889, 2.864, -1.637, 2.864, -1.637, 2.902, -1.637, 2.902, -1.637, 2.864, -1.398, 2.864, -1.398, 2.902, -1.398, 2.902, -1.398, 2.864, -1.156, 2.864, -1.156, 2.902, -1.156, 2.902, -1.156, 2.864, -0.9058, 2.864, -0.9058, 2.902, -0.9058, 2.902, -0.9058, 2.864, -0.6428, 2.864, -0.6428, 2.902, -0.6428, 2.902, -0.6428, 2.864, -0.3905, 2.864, -0.3905, 2.902, -0.3905, 2.902, -0.3905, 2.864, -0.1464, 2.864, -0.1464, 2.902, -0.1464, 2.731, -0.1464, 2.576, 0.1119, 2.576, 0.1119, 2.731, 0.1119, 2.731, 0.1119, 2.576, 0.3803, 2.576, 0.3803, 2.731, 0.3803, 2.731, 0.3803, 2.576, 0.6329, 2.576, 0.6329, 2.731, 0.6329, 2.731, 0.6329, 2.576, 0.8827, 2.576, 0.8827, 2.731, -3.17, 2.731, -3.17, 2.576, -2.902, 2.576, -2.902, 2.731, -2.902, 2.731, -2.902, 2.576, -2.646, 2.576, -2.646, 2.731, -2.646, 2.731, -2.646, 2.576, -2.408, 2.576, -2.408, 2.731, -2.408, 2.731, -2.408, 2.576, -2.157, 2.576, -2.157, 2.731, -2.157, 2.731, -2.157, 2.576, -1.889, 2.576, -1.889, 2.731, -1.889, 2.731, -1.889, 2.576, -1.637, 2.576, -1.637, 2.731, -1.637, 2.731, -1.637, 2.576, -1.398, 2.576, -1.398, 2.731, -1.398, 2.731, -1.398, 2.576, -1.156, 2.576, -1.156, 2.731, -1.156, 2.731, -1.156, 2.576, -0.9058, 2.576, -0.9058, 2.731, -0.9058, 2.731, -0.9058, 2.576, -0.6428, 2.576, -0.6428, 2.731, -0.6428, 2.731, -0.6428, 2.576, -0.3905, 2.576, -0.3905, 2.731, -0.3905, 2.731, -0.3905, 2.576, -0.1464, 2.576, -0.1464, 2.731, -0.1464, 2.576, -0.1464, 2.451, 0.1119, 2.451, 0.1119, 2.576, 0.1119, 2.576, 0.1119, 2.451, 0.3803, 2.451, 0.3803, 2.576, 0.3803, 2.576, 0.3803, 2.451, 0.6329, 2.451, 0.6329, 2.576, 0.6329, 2.576, 0.6329, 2.451, 0.8827, 2.451, 0.8827, 2.576, -3.17, 2.576, -3.17, 2.451, -2.902, 2.451, -2.902, 2.576, -2.902, 2.576, -2.902, 2.451, -2.646, 2.451, -2.646, 2.576, -2.646, 2.576, -2.646, 2.451, -2.408, 2.451, -2.408, 2.576, -2.408, 2.576, -2.408, 2.451, -2.157, 2.451, -2.157, 2.576, -2.157, 2.576, -2.157, 2.451, -1.889, 2.451, -1.889, 2.576, -1.889, 2.576, -1.889, 2.451, -1.637, 2.451, -1.637, 2.576, -1.637, 2.576, -1.637, 2.451, -1.398, 2.451, -1.398, 2.576, -1.398, 2.576, -1.398, 2.451, -1.156, 2.451, -1.156, 2.576, -1.156, 2.576, -1.156, 2.451, -0.9058, 2.451, -0.9058, 2.576, -0.9058, 2.576, -0.9058, 2.451, -0.6428, 2.451, -0.6428, 2.576, -0.6428, 2.576, -0.6428, 2.451, -0.3905, 2.451, -0.3905, 2.576, -0.3905, 2.576, -0.3905, 2.451, -0.1464, 2.451, -0.1464, 2.576, -0.1464, 2.451, -0.1464, 2.343, 0.1119, 2.343, 0.1119, 2.451, 0.1119, 2.451, 0.1119, 2.343, 0.3803, 2.343, 0.3803, 2.451, 0.3803, 2.451, 0.3803, 2.343, 0.6329, 2.343, 0.6329, 2.451, 0.6329, 2.451, 0.6329, 2.343, 0.8827, 2.343, 0.8827, 2.451, -3.17, 2.451, -3.17, 2.343, -2.902, 2.343, -2.902, 2.451, -2.902, 2.451, -2.902, 2.343, -2.646, 2.343, -2.646, 2.451, -2.646, 2.451, -2.646, 2.343, -2.408, 2.343, -2.408, 2.451, -2.408, 2.451, -2.408, 2.343, -2.157, 2.343, -2.157, 2.451, -2.157, 2.451, -2.157, 2.343, -1.889, 2.343, -1.889, 2.451, -1.889, 2.451, -1.889, 2.343, -1.637, 2.343, -1.637, 2.451, -1.637, 2.451, -1.637, 2.343, -1.398, 2.343, -1.398, 2.451, -1.398, 2.451, -1.398, 2.343, -1.156, 2.343, -1.156, 2.451, -1.156, 2.451, -1.156, 2.343, -0.9058, 2.343, -0.9058, 2.451, -0.9058, 2.451, -0.9058, 2.343, -0.6428, 2.343, -0.6428, 2.451, -0.6428, 2.451, -0.6428, 2.343, -0.3905, 2.343, -0.3905, 2.451, -0.3905, 2.451, -0.3905, 2.343, -0.1464, 2.343, -0.1464, 2.451, -0.1464, 2.343, -0.1464, 2.258, 0.1119, 2.258, 0.1119, 2.343, 0.1119, 2.343, 0.1119, 2.258, 0.3803, 2.258, 0.3803, 2.343, 0.3803, 2.343, 0.3803, 2.258, 0.6329, 2.258, 0.6329, 2.343, 0.6329, 2.343, 0.6329, 2.258, 0.8827, 2.258, 0.8827, 2.343, -3.17, 2.343, -3.17, 2.258, -2.902, 2.258, -2.902, 2.343, -2.902, 2.343, -2.902, 2.258, -2.646, 2.258, -2.646, 2.343, -2.646, 2.343, -2.646, 2.258, -2.408, 2.258, -2.408, 2.343, -2.408, 2.343, -2.408, 2.258, -2.157, 2.258, -2.157, 2.343, -2.157, 2.343, -2.157, 2.258, -1.889, 2.258, -1.889, 2.343, -1.889, 2.343, -1.889, 2.258, -1.637, 2.258, -1.637, 2.343, -1.637, 2.343, -1.637, 2.258, -1.398, 2.258, -1.398, 2.343, -1.398, 2.343, -1.398, 2.258, -1.156, 2.258, -1.156, 2.343, -1.156, 2.343, -1.156, 2.258, -0.9058, 2.258, -0.9058, 2.343, -0.9058, 2.343, -0.9058, 2.258, -0.6428, 2.258, -0.6428, 2.343, -0.6428, 2.343, -0.6428, 2.258, -0.3905, 2.258, -0.3905, 2.343, -0.3905, 2.343, -0.3905, 2.258, -0.1464, 2.258, -0.1464, 2.343, -0.1464, 2.258, -0.1464, 2.192, 0.1119, 2.192, 0.1119, 2.258, 0.1119, 2.258, 0.1119, 2.192, 0.3803, 2.192, 0.3803, 2.258, 0.3803, 2.258, 0.3803, 2.192, 0.6329, 2.192, 0.6329, 2.258, 0.6329, 2.258, 0.6329, 2.192, 0.8827, 2.192, 0.8827, 2.258, -3.17, 2.258, -3.17, 2.192, -2.902, 2.192, -2.902, 2.258, -2.902, 2.258, -2.902, 2.192, -2.646, 2.192, -2.646, 2.258, -2.646, 2.258, -2.646, 2.192, -2.408, 2.192, -2.408, 2.258, -2.408, 2.258, -2.408, 2.192, -2.157, 2.192, -2.157, 2.258, -2.157, 2.258, -2.157, 2.192, -1.889, 2.192, -1.889, 2.258, -1.889, 2.258, -1.889, 2.192, -1.637, 2.192, -1.637, 2.258, -1.637, 2.258, -1.637, 2.192, -1.398, 2.192, -1.398, 2.258, -1.398, 2.258, -1.398, 2.192, -1.156, 2.192, -1.156, 2.258, -1.156, 2.258, -1.156, 2.192, -0.9058, 2.192, -0.9058, 2.258, -0.9058, 2.258, -0.9058, 2.192, -0.6428, 2.192, -0.6428, 2.258, -0.6428, 2.258, -0.6428, 2.192, -0.3905, 2.192, -0.3905, 2.258, -0.3905, 2.258, -0.3905, 2.192, -0.1464, 2.192, -0.1464, 2.258, -0.1464, 2.15, -0.1464, 2.122, 0.1119, 2.122, 0.1119, 2.15, 0.1119, 2.15, 0.1119, 2.122, 0.3803, 2.122, 0.3803, 2.15, 0.3803, 2.15, 0.3803, 2.122, 0.6329, 2.122, 0.6329, 2.15, 0.6329, 2.15, 0.6329, 2.122, 0.8827, 2.122, 0.8827, 2.15, -3.17, 2.15, -3.17, 2.122, -2.902, 2.122, -2.902, 2.15, -2.902, 2.15, -2.902, 2.122, -2.646, 2.122, -2.646, 2.15, -2.646, 2.15, -2.646, 2.122, -2.408, 2.122, -2.408, 2.15, -2.408, 2.15, -2.408, 2.122, -2.157, 2.122, -2.157, 2.15, -2.157, 2.15, -2.157, 2.122, -1.889, 2.122, -1.889, 2.15, -1.889, 2.15, -1.889, 2.122, -1.637, 2.122, -1.637, 2.15, -1.637, 2.15, -1.637, 2.122, -1.398, 2.122, -1.398, 2.15, -1.398, 2.15, -1.398, 2.122, -1.156, 2.122, -1.156, 2.15, -1.156, 2.15, -1.156, 2.122, -0.9058, 2.122, -0.9058, 2.15, -0.9058, 2.15, -0.9058, 2.122, -0.6428, 2.122, -0.6428, 2.15, -0.6428, 2.15, -0.6428, 2.122, -0.3905, 2.122, -0.3905, 2.15, -0.3905, 2.15, -0.3905, 2.122, -0.1464, 2.122, -0.1464, 2.15, 0.1119, 2.864, 0.1119, 2.731, 0.3803, 2.731, 0.3803, 2.864, 0.3803, 2.864, 0.3803, 2.731, 0.6329, 2.731, 0.6329, 2.864, 0.6329, 2.864, 0.6329, 2.731, 0.8827, 2.731, 0.8827, 2.864, -3.17, 2.864, -3.17, 2.731, -2.902, 2.731, -2.902, 2.864, -2.902, 2.864, -2.902, 2.731, -2.646, 2.731, -2.646, 2.864, -2.646, 2.864, -2.646, 2.731, -2.408, 2.731, -2.408, 2.864, -2.408, 2.864, -2.408, 2.731, -2.157, 2.731, -2.157, 2.864, -2.157, 2.864, -2.157, 2.731, -1.889, 2.731, -1.889, 2.864, -1.889, 2.864, -1.889, 2.731, -1.637, 2.731, -1.637, 2.864, -1.637, 2.864, -1.637, 2.731, -1.398, 2.731, -1.398, 2.864, -1.398, 2.864, -1.398, 2.731, -1.156, 2.731, -1.156, 2.864, -1.156, 2.864, -1.156, 2.731, -0.9058, 2.731, -0.9058, 2.864, -0.9058, 2.864, -0.9058, 2.731, -0.6428, 2.731, -0.6428, 2.864, -0.6428, 2.864, -0.6428, 2.731, -0.3905, 2.731, -0.3905, 2.864, -0.3905, 2.864, -0.3905, 2.731, -0.1464, 2.731, -0.1464, 2.864, 0.1119, 2.192, 0.1119, 2.15, 0.3803, 2.15, 0.3803, 2.192, 0.3803, 2.192, 0.3803, 2.15, 0.6329, 2.15, 0.6329, 2.192, 0.6329, 2.192, 0.6329, 2.15, 0.8827, 2.15, 0.8827, 2.192, -3.17, 2.192, -3.17, 2.15, -2.902, 2.15, -2.902, 2.192, -2.902, 2.192, -2.902, 2.15, -2.646, 2.15, -2.646, 2.192, -2.646, 2.192, -2.646, 2.15, -2.408, 2.15, -2.408, 2.192, -2.408, 2.192, -2.408, 2.15, -2.157, 2.15, -2.157, 2.192, -2.157, 2.192, -2.157, 2.15, -1.889, 2.15, -1.889, 2.192, -1.889, 2.192, -1.889, 2.15, -1.637, 2.15, -1.637, 2.192, -1.637, 2.192, -1.637, 2.15, -1.398, 2.15, -1.398, 2.192, -1.398, 2.192, -1.398, 2.15, -1.156, 2.15, -1.156, 2.192, -1.156, 2.192, -1.156, 2.15, -0.9058, 2.15, -0.9058, 2.192, -0.9058, 2.192, -0.9058, 2.15, -0.6428, 2.15, -0.6428, 2.192, -0.6428, 2.192, -0.6428, 2.15, -0.3905, 2.15, -0.3905, 2.192, -0.3905, 2.192, -0.3905, 2.15, -0.1464, 2.15, -0.1464, 2.192, -0.1464, 2.864, -0.1464, 2.731, 0.1119, 2.731, 0.1119, 2.864, -0.01703, -0.6507, -0.01703, -0.5294, -0.2892, -0.5294, -0.2892, -0.6507, -0.2892, -0.6507, -0.2892, -0.5294, -0.5719, -0.5294, -0.5719, -0.6507, -0.5719, -0.6507, -0.5719, -0.5294, -0.838, -0.5294, -0.838, -0.6507, -0.838, -0.6507, -0.838, -0.5294, -1.101, -0.5294, -1.101, -0.6507, 3.168, -0.6507, 3.168, -0.5294, 2.886, -0.5294, 2.886, -0.6507, 2.886, -0.6507, 2.886, -0.5294, 2.616, -0.5294, 2.616, -0.6507, 2.616, -0.6507, 2.616, -0.5294, 2.366, -0.5294, 2.366, -0.6507, 2.366, -0.6507, 2.366, -0.5294, 2.101, -0.5294, 2.101, -0.6507, 2.101, -0.6507, 2.101, -0.5294, 1.819, -0.5294, 1.819, -0.6507, 1.819, -0.6507, 1.819, -0.5294, 1.553, -0.5294, 1.553, -0.6507, 1.553, -0.6507, 1.553, -0.5294, 1.302, -0.5294, 1.302, -0.6507, 1.302, -0.6507, 1.302, -0.5294, 1.047, -0.5294, 1.047, -0.6507, 1.047, -0.6507, 1.047, -0.5294, 0.783, -0.5294, 0.783, -0.6507, 0.783, -0.6507, 0.783, -0.5294, 0.5059, -0.5294, 0.5059, -0.6507, 0.5059, -0.6507, 0.5059, -0.5294, 0.2401, -0.5294, 0.2401, -0.6507, 0.2401, -0.6507, 0.2401, -0.5294, -0.01703, -0.5294, -0.01703, -0.6507, -0.01703, -0.5294, -0.01703, -0.4063, -0.2892, -0.4063, -0.2892, -0.5294, -0.2892, -0.5294, -0.2892, -0.4063, -0.5719, -0.4063, -0.5719, -0.5294, -0.5719, -0.5294, -0.5719, -0.4063, -0.838, -0.4063, -0.838, -0.5294, -0.838, -0.5294, -0.838, -0.4063, -1.101, -0.4063, -1.101, -0.5294, 3.168, -0.5294, 3.168, -0.4063, 2.886, -0.4063, 2.886, -0.5294, 2.886, -0.5294, 2.886, -0.4063, 2.616, -0.4063, 2.616, -0.5294, 2.616, -0.5294, 2.616, -0.4063, 2.366, -0.4063, 2.366, -0.5294, 2.366, -0.5294, 2.366, -0.4063, 2.101, -0.4063, 2.101, -0.5294, 2.101, -0.5294, 2.101, -0.4063, 1.819, -0.4063, 1.819, -0.5294, 1.819, -0.5294, 1.819, -0.4063, 1.553, -0.4063, 1.553, -0.5294, 1.553, -0.5294, 1.553, -0.4063, 1.302, -0.4063, 1.302, -0.5294, 1.302, -0.5294, 1.302, -0.4063, 1.047, -0.4063, 1.047, -0.5294, 1.047, -0.5294, 1.047, -0.4063, 0.783, -0.4063, 0.783, -0.5294, 0.783, -0.5294, 0.783, -0.4063, 0.5059, -0.4063, 0.5059, -0.5294, 0.5059, -0.5294, 0.5059, -0.4063, 0.2401, -0.4063, 0.2401, -0.5294, 0.2401, -0.5294, 0.2401, -0.4063, -0.01703, -0.4063, -0.01703, -0.5294, -0.01703, -0.4063, -0.01703, -0.279, -0.2892, -0.279, -0.2892, -0.4063, -0.2892, -0.4063, -0.2892, -0.279, -0.5719, -0.279, -0.5719, -0.4063, -0.5719, -0.4063, -0.5719, -0.279, -0.838, -0.279, -0.838, -0.4063, -0.838, -0.4063, -0.838, -0.279, -1.101, -0.279, -1.101, -0.4063, 3.168, -0.4063, 3.168, -0.279, 2.886, -0.279, 2.886, -0.4063, 2.886, -0.4063, 2.886, -0.279, 2.616, -0.279, 2.616, -0.4063, 2.616, -0.4063, 2.616, -0.279, 2.366, -0.279, 2.366, -0.4063, 2.366, -0.4063, 2.366, -0.279, 2.101, -0.279, 2.101, -0.4063, 2.101, -0.4063, 2.101, -0.279, 1.819, -0.279, 1.819, -0.4063, 1.819, -0.4063, 1.819, -0.279, 1.553, -0.279, 1.553, -0.4063, 1.553, -0.4063, 1.553, -0.279, 1.302, -0.279, 1.302, -0.4063, 1.302, -0.4063, 1.302, -0.279, 1.047, -0.279, 1.047, -0.4063, 1.047, -0.4063, 1.047, -0.279, 0.783, -0.279, 0.783, -0.4063, 0.783, -0.4063, 0.783, -0.279, 0.5059, -0.279, 0.5059, -0.4063, 0.5059, -0.4063, 0.5059, -0.279, 0.2401, -0.279, 0.2401, -0.4063, 0.2401, -0.4063, 0.2401, -0.279, -0.01703, -0.279, -0.01703, -0.4063, -0.01703, -0.279, -0.01703, -0.1422, -0.2892, -0.1422, -0.2892, -0.279, -0.2892, -0.279, -0.2892, -0.1422, -0.5719, -0.1422, -0.5719, -0.279, -0.5719, -0.279, -0.5719, -0.1422, -0.838, -0.1422, -0.838, -0.279, -0.838, -0.279, -0.838, -0.1422, -1.101, -0.1422, -1.101, -0.279, 3.168, -0.279, 3.168, -0.1422, 2.886, -0.1422, 2.886, -0.279, 2.886, -0.279, 2.886, -0.1422, 2.616, -0.1422, 2.616, -0.279, 2.616, -0.279, 2.616, -0.1422, 2.366, -0.1422, 2.366, -0.279, 2.366, -0.279, 2.366, -0.1422, 2.101, -0.1422, 2.101, -0.279, 2.101, -0.279, 2.101, -0.1422, 1.819, -0.1422, 1.819, -0.279, 1.819, -0.279, 1.819, -0.1422, 1.553, -0.1422, 1.553, -0.279, 1.553, -0.279, 1.553, -0.1422, 1.302, -0.1422, 1.302, -0.279, 1.302, -0.279, 1.302, -0.1422, 1.047, -0.1422, 1.047, -0.279, 1.047, -0.279, 1.047, -0.1422, 0.783, -0.1422, 0.783, -0.279, 0.783, -0.279, 0.783, -0.1422, 0.5059, -0.1422, 0.5059, -0.279, 0.5059, -0.279, 0.5059, -0.1422, 0.2401, -0.1422, 0.2401, -0.279, 0.2401, -0.279, 0.2401, -0.1422, -0.01703, -0.1422, -0.01703, -0.279, -0.01703, -0.1422, -0.01703, 0.01182, -0.2892, 0.01182, -0.2892, -0.1422, -0.2892, -0.1422, -0.2892, 0.01182, -0.5719, 0.01182, -0.5719, -0.1422, -0.5719, -0.1422, -0.5719, 0.01182, -0.838, 0.01182, -0.838, -0.1422, -0.838, -0.1422, -0.838, 0.01182, -1.101, 0.01182, -1.101, -0.1422, 3.168, -0.1422, 3.168, 0.01182, 2.886, 0.01182, 2.886, -0.1422, 2.886, -0.1422, 2.886, 0.01182, 2.616, 0.01182, 2.616, -0.1422, 2.616, -0.1422, 2.616, 0.01182, 2.366, 0.01182, 2.366, -0.1422, 2.366, -0.1422, 2.366, 0.01182, 2.101, 0.01182, 2.101, -0.1422, 2.101, -0.1422, 2.101, 0.01182, 1.819, 0.01182, 1.819, -0.1422, 1.819, -0.1422, 1.819, 0.01182, 1.553, 0.01182, 1.553, -0.1422, 1.553, -0.1422, 1.553, 0.01182, 1.302, 0.01182, 1.302, -0.1422, 1.302, -0.1422, 1.302, 0.01182, 1.047, 0.01182, 1.047, -0.1422, 1.047, -0.1422, 1.047, 0.01182, 0.783, 0.01182, 0.783, -0.1422, 0.783, -0.1422, 0.783, 0.01182, 0.5059, 0.01182, 0.5059, -0.1422, 0.5059, -0.1422, 0.5059, 0.01182, 0.2401, 0.01182, 0.2401, -0.1422, 0.2401, -0.1422, 0.2401, 0.01182, -0.01703, 0.01182, -0.01703, -0.1422, -0.01703, 0.01182, -0.01703, 0.1693, -0.2892, 0.1693, -0.2892, 0.01182, -0.2892, 0.01182, -0.2892, 0.1693, -0.5719, 0.1693, -0.5719, 0.01182, -0.5719, 0.01182, -0.5719, 0.1693, -0.838, 0.1693, -0.838, 0.01182, -0.838, 0.01182, -0.838, 0.1693, -1.101, 0.1693, -1.101, 0.01182, 3.168, 0.01182, 3.168, 0.1693, 2.886, 0.1693, 2.886, 0.01182, 2.886, 0.01182, 2.886, 0.1693, 2.616, 0.1693, 2.616, 0.01182, 2.616, 0.01182, 2.616, 0.1693, 2.366, 0.1693, 2.366, 0.01182, 2.366, 0.01182, 2.366, 0.1693, 2.101, 0.1693, 2.101, 0.01182, 2.101, 0.01182, 2.101, 0.1693, 1.819, 0.1693, 1.819, 0.01182, 1.819, 0.01182, 1.819, 0.1693, 1.553, 0.1693, 1.553, 0.01182, 1.553, 0.01182, 1.553, 0.1693, 1.302, 0.1693, 1.302, 0.01182, 1.302, 0.01182, 1.302, 0.1693, 1.047, 0.1693, 1.047, 0.01182, 1.047, 0.01182, 1.047, 0.1693, 0.783, 0.1693, 0.783, 0.01182, 0.783, 0.01182, 0.783, 0.1693, 0.5059, 0.1693, 0.5059, 0.01182, 0.5059, 0.01182, 0.5059, 0.1693, 0.2401, 0.1693, 0.2401, 0.01182, 0.2401, 0.01182, 0.2401, 0.1693, -0.01703, 0.1693, -0.01703, 0.01182, -0.01703, 0.1693, -0.01703, 0.3659, -0.2892, 0.3659, -0.2892, 0.1693, -0.2892, 0.1693, -0.2892, 0.3659, -0.5719, 0.3659, -0.5719, 0.1693, -0.5719, 0.1693, -0.5719, 0.3659, -0.838, 0.3659, -0.838, 0.1693, -0.838, 0.1693, -0.838, 0.3659, -1.101, 0.3659, -1.101, 0.1693, 3.168, 0.1693, 3.168, 0.3659, 2.886, 0.3659, 2.886, 0.1693, 2.886, 0.1693, 2.886, 0.3659, 2.616, 0.3659, 2.616, 0.1693, 2.616, 0.1693, 2.616, 0.3659, 2.366, 0.3659, 2.366, 0.1693, 2.366, 0.1693, 2.366, 0.3659, 2.101, 0.3659, 2.101, 0.1693, 2.101, 0.1693, 2.101, 0.3659, 1.819, 0.3659, 1.819, 0.1693, 1.819, 0.1693, 1.819, 0.3659, 1.553, 0.3659, 1.553, 0.1693, 1.553, 0.1693, 1.553, 0.3659, 1.302, 0.3659, 1.302, 0.1693, 1.302, 0.1693, 1.302, 0.3659, 1.047, 0.3659, 1.047, 0.1693, 1.047, 0.1693, 1.047, 0.3659, 0.783, 0.3659, 0.783, 0.1693, 0.783, 0.1693, 0.783, 0.3659, 0.5059, 0.3659, 0.5059, 0.1693, 0.5059, 0.1693, 0.5059, 0.3659, 0.2401, 0.3659, 0.2401, 0.1693, 0.2401, 0.1693, 0.2401, 0.3659, -0.01703, 0.3659, -0.01703, 0.1693, -0.01703, 0.3659, -0.01703, 0.5806, -0.2892, 0.5806, -0.2892, 0.3659, -0.2892, 0.3659, -0.2892, 0.5806, -0.5719, 0.5806, -0.5719, 0.3659, -0.5719, 0.3659, -0.5719, 0.5806, -0.838, 0.5806, -0.838, 0.3659, -0.838, 0.3659, -0.838, 0.5806, -1.101, 0.5806, -1.101, 0.3659, 3.168, 0.3659, 3.168, 0.5806, 2.886, 0.5806, 2.886, 0.3659, 2.886, 0.3659, 2.886, 0.5806, 2.616, 0.5806, 2.616, 0.3659, 2.616, 0.3659, 2.616, 0.5806, 2.366, 0.5806, 2.366, 0.3659, 2.366, 0.3659, 2.366, 0.5806, 2.101, 0.5806, 2.101, 0.3659, 2.101, 0.3659, 2.101, 0.5806, 1.819, 0.5806, 1.819, 0.3659, 1.819, 0.3659, 1.819, 0.5806, 1.553, 0.5806, 1.553, 0.3659, 1.553, 0.3659, 1.553, 0.5806, 1.302, 0.5806, 1.302, 0.3659, 1.302, 0.3659, 1.302, 0.5806, 1.047, 0.5806, 1.047, 0.3659, 1.047, 0.3659, 1.047, 0.5806, 0.783, 0.5806, 0.783, 0.3659, 0.783, 0.3659, 0.783, 0.5806, 0.5059, 0.5806, 0.5059, 0.3659, 0.5059, 0.3659, 0.5059, 0.5806, 0.2401, 0.5806, 0.2401, 0.3659, 0.2401, 0.3659, 0.2401, 0.5806, -0.01703, 0.5806, -0.01703, 0.3659, -0.01703, 0.5806, -0.01703, 0.8019, -0.2892, 0.8019, -0.2892, 0.5806, -0.2892, 0.5806, -0.2892, 0.8019, -0.5719, 0.8019, -0.5719, 0.5806, -0.5719, 0.5806, -0.5719, 0.8019, -0.838, 0.8019, -0.838, 0.5806, -0.838, 0.5806, -0.838, 0.8019, -1.101, 0.8019, -1.101, 0.5806, 3.168, 0.5806, 3.168, 0.8019, 2.886, 0.8019, 2.886, 0.5806, 2.886, 0.5806, 2.886, 0.8019, 2.616, 0.8019, 2.616, 0.5806, 2.616, 0.5806, 2.616, 0.8019, 2.366, 0.8019, 2.366, 0.5806, 2.366, 0.5806, 2.366, 0.8019, 2.101, 0.8019, 2.101, 0.5806, 2.101, 0.5806, 2.101, 0.8019, 1.819, 0.8019, 1.819, 0.5806, 1.819, 0.5806, 1.819, 0.8019, 1.553, 0.8019, 1.553, 0.5806, 1.553, 0.5806, 1.553, 0.8019, 1.302, 0.8019, 1.302, 0.5806, 1.302, 0.5806, 1.302, 0.8019, 1.047, 0.8019, 1.047, 0.5806, 1.047, 0.5806, 1.047, 0.8019, 0.783, 0.8019, 0.783, 0.5806, 0.783, 0.5806, 0.783, 0.8019, 0.5059, 0.8019, 0.5059, 0.5806, 0.5059, 0.5806, 0.5059, 0.8019, 0.2401, 0.8019, 0.2401, 0.5806, 0.2401, 0.5806, 0.2401, 0.8019, -0.01703, 0.8019, -0.01703, 0.5806, -0.01703, 0.8019, -0.01703, 1.036, -0.2892, 1.036, -0.2892, 0.8019, -0.2892, 0.8019, -0.2892, 1.036, -0.5719, 1.036, -0.5719, 0.8019, -0.5719, 0.8019, -0.5719, 1.036, -0.838, 1.036, -0.838, 0.8019, -0.838, 0.8019, -0.838, 1.036, -1.101, 1.036, -1.101, 0.8019, 3.168, 0.8019, 3.168, 1.036, 2.886, 1.036, 2.886, 0.8019, 2.886, 0.8019, 2.886, 1.036, 2.616, 1.036, 2.616, 0.8019, 2.616, 0.8019, 2.616, 1.036, 2.366, 1.036, 2.366, 0.8019, 2.366, 0.8019, 2.366, 1.036, 2.101, 1.036, 2.101, 0.8019, 2.101, 0.8019, 2.101, 1.036, 1.819, 1.036, 1.819, 0.8019, 1.819, 0.8019, 1.819, 1.036, 1.553, 1.036, 1.553, 0.8019, 1.553, 0.8019, 1.553, 1.036, 1.302, 1.036, 1.302, 0.8019, 1.302, 0.8019, 1.302, 1.036, 1.047, 1.036, 1.047, 0.8019, 1.047, 0.8019, 1.047, 1.036, 0.783, 1.036, 0.783, 0.8019, 0.783, 0.8019, 0.783, 1.036, 0.5059, 1.036, 0.5059, 0.8019, 0.5059, 0.8019, 0.5059, 1.036, 0.2401, 1.036, 0.2401, 0.8019, 0.2401, 0.8019, 0.2401, 1.036, -0.01703, 1.036, -0.01703, 0.8019, -0.1103, 1.018, 0.04959, 0.7555, -0.03233, 1.065, -0.03233, 1.065, 0.04959, 0.7555, 0.06735, 1.093, 0.06735, 1.093, 0.04959, 0.7555, 0.1882, 1.089, 0.1882, 1.089, 0.04959, 0.7555, 0.322, 1.036, 0.322, 0.4355, 0.04959, 0.7555, 0.1675, 0.4002, 0.1675, 0.4002, 0.04959, 0.7555, 0.04355, 0.4113, 0.04355, 0.4113, 0.04959, 0.7555, -0.05269, 0.4479, -0.05269, 0.4479, 0.04959, 0.7555, -0.1255, 0.499, -0.1255, 0.499, 0.04959, 0.7555, -0.1786, 0.5586, -0.1786, 0.5586, 0.04959, 0.7555, -0.2146, 0.6232, -0.2146, 0.6232, 0.04959, 0.7555, -0.2351, 0.6908, -0.2351, 0.6908, 0.04959, 0.7555, -0.241, 0.7597, -0.241, 0.7597, 0.04959, 0.7555, -0.2323, 0.8288, -0.2323, 0.8288, 0.04959, 0.7555, -0.2085, 0.8965, -0.2085, 0.8965, 0.04959, 0.7555, -0.1684, 0.9607, -0.1684, 0.9607, 0.04959, 0.7555, -0.1103, 1.018, -0.2892, -0.7703, -0.2892, -0.6507, -0.5719, -0.6507, -0.5719, -0.7703, -0.5719, -0.7703, -0.5719, -0.6507, -0.838, -0.6507, -0.838, -0.7703, -0.838, -0.7703, -0.838, -0.6507, -1.101, -0.6507, -1.101, -0.7703, 3.168, -0.7703, 3.168, -0.6507, 2.886, -0.6507, 2.886, -0.7703, 2.886, -0.7703, 2.886, -0.6507, 2.616, -0.6507, 2.616, -0.7703, 2.616, -0.7703, 2.616, -0.6507, 2.366, -0.6507, 2.366, -0.7703, 2.366, -0.7703, 2.366, -0.6507, 2.101, -0.6507, 2.101, -0.7703, 2.101, -0.7703, 2.101, -0.6507, 1.819, -0.6507, 1.819, -0.7703, 1.819, -0.7703, 1.819, -0.6507, 1.553, -0.6507, 1.553, -0.7703, 1.553, -0.7703, 1.553, -0.6507, 1.302, -0.6507, 1.302, -0.7703, 1.302, -0.7703, 1.302, -0.6507, 1.047, -0.6507, 1.047, -0.7703, 1.047, -0.7703, 1.047, -0.6507, 0.783, -0.6507, 0.783, -0.7703, 0.783, -0.7703, 0.783, -0.6507, 0.5059, -0.6507, 0.5059, -0.7703, 0.5059, -0.7703, 0.5059, -0.6507, 0.2401, -0.6507, 0.2401, -0.7703, 0.2401, -0.7703, 0.2401, -0.6507, -0.01703, -0.6507, -0.01703, -0.7703, -0.1464, 2.192, -0.1464, 2.15, 0.1119, 2.15, 0.1119, 2.192, -0.01703, -0.7703, -0.01703, -0.6507, -0.2892, -0.6507, -0.2892, -0.7703, -0.1464, 3.926, -0.1464, 3.875, 0.1119, 3.875, 0.1119, 3.926])
me_cubeziercurve.materials.append(mat_fabric)
me_cubeziercurve.use_remesh_preserve_volume = False
me_cubeziercurve.use_remesh_preserve_attributes = False
me_cubeziercurve.use_mirror_vertex_groups = False
me_cubeziercurve.update()

# ---- objects
ob_moneybag = bpy.data.objects.new('MoneyBag', me_cubeziercurve)

# ---- transforms, parenting, visibility, modifiers, constraints
ob_moneybag.location = (0.0, 0.0, 0.0)
ob_moneybag.lineart.crease_threshold = 0.0

# ---- collection membership
col_collection_1.objects.link(ob_moneybag)

# ---- scene / render settings (as saved in the file)
scene.frame_start = 91; scene.frame_end = 250; scene.frame_set(91)
scene.render.engine = 'CYCLES'
scene.render.image_settings.file_format = 'FFMPEG'
scene.render.image_settings.color_mode = 'RGB'
scene.render.fps = 30
scene.render.fps_base = 1.001
scene.render.dither_intensity = 0.0
scene.cycles.use_denoising = False
scene.cycles.samples = 3000
scene.cycles.sampling_pattern = 'TABULATED_SOBOL'
scene.cycles.use_adaptive_sampling = False
scene.cycles.use_light_tree = False
scene.cycles.blur_glossy = 0.0
scene.cycles.sample_clamp_indirect = 0.0
scene.view_settings.view_transform = 'Standard'
bpy.context.view_layer.update()

# ---- added for rendering (the .blend has no active camera and no usable light): camera, sun
cam_auto = bpy.data.cameras.new('AutoCamera')
cam_auto.lens = 50.0
cam_auto.sensor_width = 36.0
cam_auto.clip_end = 1000.0
ob_auto_camera = bpy.data.objects.new('AutoCamera', cam_auto)
scene.collection.objects.link(ob_auto_camera)
ob_auto_camera.location = (2.025, -2.4262, 1.37007)
ob_auto_camera.rotation_euler = (1.09748, -7.21219e-08, 0.694738)
scene.camera = ob_auto_camera
light_auto_sun = bpy.data.lights.new('AutoSun', 'SUN')
light_auto_sun.energy = 3.0
light_auto_sun.angle = 0.0523599
ob_auto_sun = bpy.data.objects.new('AutoSun', light_auto_sun)
scene.collection.objects.link(ob_auto_sun)
ob_auto_sun.rotation_euler = (0.872665, 0.174533, 0.523599)
bpy.context.view_layer.update()
